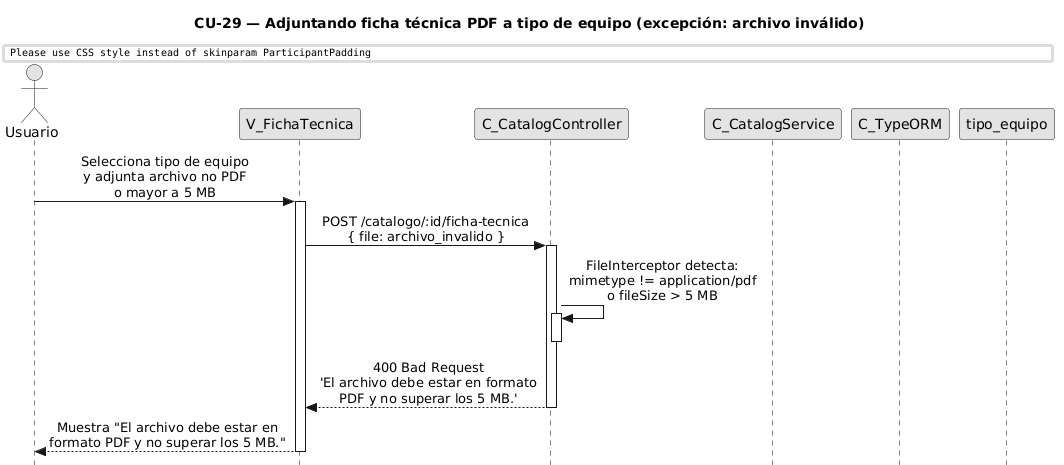

The diagram above was rendered by PlantUML. Its source (embedded in the PNG):
@startuml CU29-exc-archivo-invalido
title CU-29 — Adjuntando ficha técnica PDF a tipo de equipo (excepción: archivo inválido)

skinparam style strictuml
skinparam monochrome true
skinparam shadowing false
skinparam sequenceMessageAlign center
skinparam ParticipantPadding 70
skinparam ActorPadding 30
skinparam sequence {
  MessageAlign center
  LifeLineBorderColor black
}
hide footbox

actor "Usuario" as user
participant "V_FichaTecnica" as view
participant "C_CatalogController" as ctrl
participant "C_CatalogService" as svc
participant "C_TypeORM" as orm
participant "tipo_equipo" as tent

user -> view : Selecciona tipo de equipo\ny adjunta archivo no PDF\no mayor a 5 MB
activate view

view -> ctrl : POST /catalogo/:id/ficha-tecnica\n{ file: archivo_invalido }
activate ctrl

ctrl -> ctrl : FileInterceptor detecta:\nmimetype != application/pdf\no fileSize > 5 MB
activate ctrl
deactivate ctrl

ctrl --> view : 400 Bad Request\n'El archivo debe estar en formato\nPDF y no superar los 5 MB.'
deactivate ctrl

view --> user : Muestra "El archivo debe estar en\nformato PDF y no superar los 5 MB."
deactivate view

@enduml